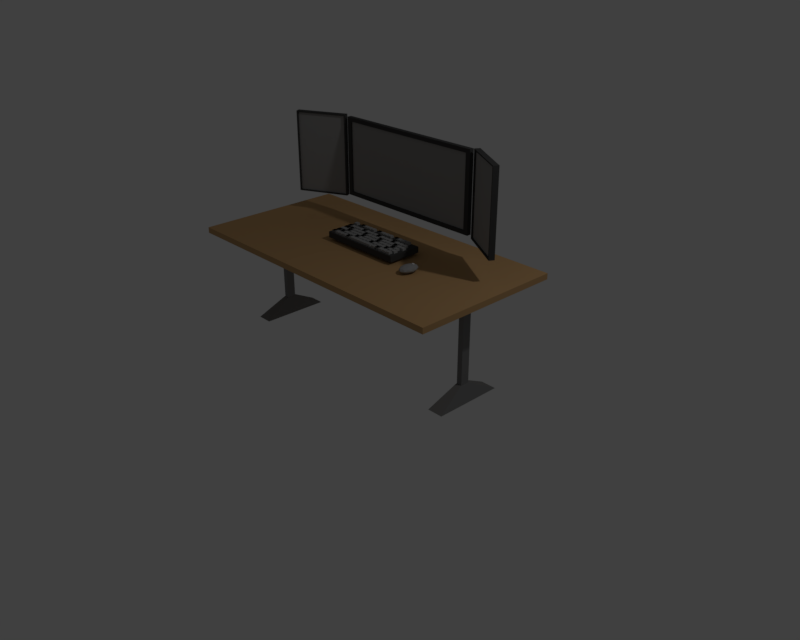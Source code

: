 # Source: desk.blend  (saved by Blender 2.79.0; exported with 4.5.12 LTS)
import bpy
from mathutils import Matrix  # noqa: F401  (used for matrix-valued properties, if any)

bpy.ops.wm.read_factory_settings(use_empty=True)
scene = bpy.context.scene
scene.name = 'Scene'

# ---- collections
col_collection_1 = bpy.data.collections.new('Collection 1'); scene.collection.children.link(col_collection_1)

# ---- materials (node trees are filled in below, after node groups)
mat_lightgrey = bpy.data.materials.new('LightGrey')
mat_lightgrey.alpha_threshold = 0.0
mat_lightgrey.diffuse_color = (0.3185, 0.3185, 0.3185, 1.0)
mat_lightgrey.roughness = 0.5
mat_black = bpy.data.materials.new('Black')
mat_black.alpha_threshold = 0.0
mat_black.diffuse_color = (0.06072, 0.06072, 0.06072, 1.0)
mat_black.roughness = 0.5
mat_grey = bpy.data.materials.new('Grey')
mat_grey.alpha_threshold = 0.0
mat_grey.diffuse_color = (0.2051, 0.2051, 0.2051, 1.0)
mat_grey.roughness = 0.5
mat_desk = bpy.data.materials.new('Desk')
mat_desk.alpha_threshold = 0.0
mat_desk.diffuse_color = (0.5333, 0.3231, 0.147, 1.0)
mat_desk.roughness = 0.5

# ---- material node trees

# ---- world
world_world = bpy.data.worlds.new('World'); scene.world = world_world
world_world.color = (0.05088, 0.05088, 0.05088)
world_world.use_sun_shadow = False
world_world.sun_shadow_jitter_overblur = 0.0
world_world.cycles.sampling_method = 'MANUAL'
world_world.light_settings.ao_factor = 0.581

# ---- cameras
cam_camera = bpy.data.cameras.new('Camera')
cam_camera.clip_end = 100.0
cam_camera.lens = 35.0
cam_camera.sensor_width = 32.0
cam_camera.sensor_height = 18.0
cam_camera.ortho_scale = 7.314
cam_camera.dof.focus_distance = 0.0

# ---- lights
light_lamp = bpy.data.lights.new('Lamp', 'POINT')
light_lamp.transmission_factor = 0.0
light_lamp.cutoff_distance = 30.0
light_lamp.energy = 100.0
light_lamp.shadow_buffer_clip_start = 1.001
light_lamp.shadow_soft_size = 0.1
light_lamp.shadow_maximum_resolution = 0.006
light_lamp.use_absolute_resolution = True

# ---- meshes
me_cylinder = bpy.data.meshes.new('Cylinder')
me_cylinder.from_pydata([(0.0, 1.0, -1.0), (0.0, 1.0, 1.0), (0.1951, 0.9808, -1.0), (0.1951, 0.9808, 1.0), (0.3827, 0.9239, -1.0), (0.3827, 0.9239, 1.0), (0.5556, 0.8315, -1.0), (0.5556, 0.8315, 1.0), (0.7071, 0.7071, -1.0), (0.7071, 0.7071, 1.0), (0.8315, 0.5556, -1.0), (0.8315, 0.5556, 1.0), (0.9239, 0.3827, -1.0), (0.9239, 0.3827, 1.0), (0.9808, 0.1951, -1.0), (0.9808, 0.1951, 1.0), (1.0, 7.55e-08, -1.0), (1.0, 7.55e-08, 1.0), (0.9808, -0.1951, -1.0), (0.9808, -0.1951, 1.0), (0.9239, -0.3827, -1.0), (0.9239, -0.3827, 1.0), (0.8315, -0.5556, -1.0), (0.8315, -0.5556, 1.0), (0.7071, -0.7071, -1.0), (0.7071, -0.7071, 1.0), (0.5556, -0.8315, -1.0), (0.5556, -0.8315, 1.0), (0.3827, -0.9239, -1.0), (0.3827, -0.9239, 1.0), (0.1951, -0.9808, -1.0), (0.1951, -0.9808, 1.0), (-3.258e-07, -1.0, -1.0), (-3.258e-07, -1.0, 1.0), (-0.1951, -0.9808, -1.0), (-0.1951, -0.9808, 1.0), (-0.3827, -0.9239, -1.0), (-0.3827, -0.9239, 1.0), (-0.5556, -0.8315, -1.0), (-0.5556, -0.8315, 1.0), (-0.7071, -0.7071, -1.0), (-0.7071, -0.7071, 1.0), (-0.8315, -0.5556, -1.0), (-0.8315, -0.5556, 1.0), (-0.9239, -0.3827, -1.0), (-0.9239, -0.3827, 1.0), (-0.9808, -0.1951, -1.0), (-0.9808, -0.1951, 1.0), (-1.0, 9.656e-07, -1.0), (-1.0, 9.656e-07, 1.0), (-0.9808, 0.1951, -1.0), (-0.9808, 0.1951, 1.0), (-0.9239, 0.3827, -1.0), (-0.9239, 0.3827, 1.0), (-0.8315, 0.5556, -1.0), (-0.8315, 0.5556, 1.0), (-0.7071, 0.7071, -1.0), (-0.7071, 0.7071, 1.0), (-0.5556, 0.8315, -1.0), (-0.5556, 0.8315, 1.0), (-0.3827, 0.9239, -1.0), (-0.3827, 0.9239, 1.0), (-0.1951, 0.9808, -1.0), (-0.1951, 0.9808, 1.0)], [], [(0, 1, 3, 2), (2, 3, 5, 4), (4, 5, 7, 6), (6, 7, 9, 8), (8, 9, 11, 10), (10, 11, 13, 12), (12, 13, 15, 14), (14, 15, 17, 16), (16, 17, 19, 18), (18, 19, 21, 20), (20, 21, 23, 22), (22, 23, 25, 24), (24, 25, 27, 26), (26, 27, 29, 28), (28, 29, 31, 30), (30, 31, 33, 32), (32, 33, 35, 34), (34, 35, 37, 36), (36, 37, 39, 38), (38, 39, 41, 40), (40, 41, 43, 42), (42, 43, 45, 44), (44, 45, 47, 46), (46, 47, 49, 48), (48, 49, 51, 50), (50, 51, 53, 52), (52, 53, 55, 54), (54, 55, 57, 56), (56, 57, 59, 58), (58, 59, 61, 60), (3, 1, 63, 61, 59, 57, 55, 53, 51, 49, 47, 45, 43, 41, 39, 37, 35, 33, 31, 29, 27, 25, 23, 21, 19, 17, 15, 13, 11, 9, 7, 5), (60, 61, 63, 62), (62, 63, 1, 0), (0, 2, 4, 6, 8, 10, 12, 14, 16, 18, 20, 22, 24, 26, 28, 30, 32, 34, 36, 38, 40, 42, 44, 46, 48, 50, 52, 54, 56, 58, 60, 62)])
me_cylinder.use_remesh_preserve_volume = False
me_cylinder.use_remesh_preserve_attributes = False
me_cylinder.use_mirror_vertex_groups = False
me_cylinder.update()
me_icosphere = bpy.data.meshes.new('Icosphere')
me_icosphere.from_pydata([(0.0, 0.0, -1.0), (0.7236, -0.5257, -0.4472), (-0.2764, -0.8506, -0.4472), (-0.8944, 0.0, -0.4472), (-0.2764, 0.8506, -0.4472), (0.7236, 0.5257, -0.4472), (0.2764, -0.8506, 0.4472), (-0.7236, -0.5257, 0.4472), (-0.7236, 0.5257, 0.4472), (0.2764, 0.8506, 0.4472), (0.8944, 0.0, 0.4472), (0.0, 0.0, 1.0), (-0.1625, -0.5, -0.8507), (0.4253, -0.309, -0.8507), (0.2629, -0.809, -0.5257), (0.8506, 0.0, -0.5257), (0.4253, 0.309, -0.8507), (-0.5257, 0.0, -0.8507), (-0.6882, -0.5, -0.5257), (-0.1625, 0.5, -0.8507), (-0.6882, 0.5, -0.5257), (0.2629, 0.809, -0.5257), (0.9511, -0.309, 0.0), (0.9511, 0.309, 0.0), (0.0, -1.0, 0.0), (0.5878, -0.809, 0.0), (-0.9511, -0.309, 0.0), (-0.5878, -0.809, 0.0), (-0.5878, 0.809, 0.0), (-0.9511, 0.309, 0.0), (0.5878, 0.809, 0.0), (0.0, 1.0, 0.0), (0.6882, -0.5, 0.5257), (-0.2629, -0.809, 0.5257), (-0.8506, 0.0, 0.5257), (-0.2629, 0.809, 0.5257), (0.6882, 0.5, 0.5257), (0.1625, -0.5, 0.8507), (0.5257, 0.0, 0.8507), (-0.4253, -0.309, 0.8507), (-0.4253, 0.309, 0.8507), (0.1625, 0.5, 0.8507)], [], [(0, 13, 12), (1, 13, 15), (0, 12, 17), (0, 17, 19), (0, 19, 16), (1, 15, 22), (2, 14, 24), (3, 18, 26), (4, 20, 28), (5, 21, 30), (1, 22, 25), (2, 24, 27), (3, 26, 29), (4, 28, 31), (5, 30, 23), (6, 32, 37), (7, 33, 39), (8, 34, 40), (9, 35, 41), (10, 36, 38), (38, 41, 11), (38, 36, 41), (36, 9, 41), (41, 40, 11), (41, 35, 40), (35, 8, 40), (40, 39, 11), (40, 34, 39), (34, 7, 39), (39, 37, 11), (39, 33, 37), (33, 6, 37), (37, 38, 11), (37, 32, 38), (32, 10, 38), (23, 36, 10), (23, 30, 36), (30, 9, 36), (31, 35, 9), (31, 28, 35), (28, 8, 35), (29, 34, 8), (29, 26, 34), (26, 7, 34), (27, 33, 7), (27, 24, 33), (24, 6, 33), (25, 32, 6), (25, 22, 32), (22, 10, 32), (30, 31, 9), (30, 21, 31), (21, 4, 31), (28, 29, 8), (28, 20, 29), (20, 3, 29), (26, 27, 7), (26, 18, 27), (18, 2, 27), (24, 25, 6), (24, 14, 25), (14, 1, 25), (22, 23, 10), (22, 15, 23), (15, 5, 23), (16, 21, 5), (16, 19, 21), (19, 4, 21), (19, 20, 4), (19, 17, 20), (17, 3, 20), (17, 18, 3), (17, 12, 18), (12, 2, 18), (15, 16, 5), (15, 13, 16), (13, 0, 16), (12, 14, 2), (12, 13, 14), (13, 1, 14)])
me_icosphere.materials.append(mat_lightgrey)
me_icosphere.use_remesh_preserve_volume = False
me_icosphere.use_remesh_preserve_attributes = False
me_icosphere.use_mirror_vertex_groups = False
me_icosphere.update()
me_cube_012 = bpy.data.meshes.new('Cube.012')
me_cube_012.from_pydata([(-0.8243, -0.4975, -1.0), (-0.8243, -0.4975, 1.0), (-0.8243, 0.9511, -1.0), (-0.8243, 0.9511, 1.0), (0.868, -0.4975, -1.0), (0.8661, -0.4975, 1.0), (0.868, 0.9511, -1.0), (0.8661, 0.9511, 1.0), (-0.7767, 0.7263, 0.9398), (-0.7702, 0.7403, 1.748), (-0.7767, 0.911, 0.9398), (-0.7702, 0.8969, 1.748), (-0.6907, 0.7263, 0.9398), (-0.6972, 0.7403, 1.748), (-0.6907, 0.911, 0.9398), (-0.6972, 0.8969, 1.748), (-0.5051, 0.911, 0.9398), (-0.5117, 0.7403, 1.748), (-0.5051, 0.7263, 0.9398), (-0.5846, 0.8969, 1.748), (-0.5912, 0.911, 0.9398), (-0.5846, 0.7403, 1.748), (-0.5912, 0.7263, 0.9398), (-0.9489, 0.9192, 0.9999), (-0.5117, 0.8969, 1.748), (-0.5051, 0.911, 0.9398), (-0.5117, 0.7403, 1.748), (-0.5051, 0.7263, 0.9398), (-0.5846, 0.8969, 1.748), (-0.5912, 0.911, 0.9398), (-0.5846, 0.7403, 1.748), (-0.5912, 0.7263, 0.9398), (-0.5117, 0.8969, 1.748), (-0.4062, 0.911, 0.9398), (-0.4127, 0.7403, 1.748), (-0.4062, 0.7263, 0.9398), (-0.4857, 0.8969, 1.748), (-0.4922, 0.911, 0.9398), (-0.4857, 0.7403, 1.748), (-0.4922, 0.7263, 0.9398), (-0.4127, 0.8969, 1.748), (-0.3088, 0.911, 0.9398), (-0.3153, 0.7403, 1.748), (-0.3088, 0.7263, 0.9398), (-0.3883, 0.8969, 1.748), (-0.3948, 0.911, 0.9398), (-0.3883, 0.7403, 1.748), (-0.3948, 0.7263, 0.9398), (-0.3153, 0.8969, 1.748), (-0.2098, 0.9143, 0.9398), (-0.2163, 0.7437, 1.748), (-0.2098, 0.7296, 0.9398), (-0.2893, 0.9003, 1.748), (-0.2958, 0.9143, 0.9398), (-0.2893, 0.7437, 1.748), (-0.2958, 0.7296, 0.9398), (-0.2163, 0.9003, 1.748), (-0.04897, 0.9143, 0.9398), (-0.0555, 0.7437, 1.748), (-0.04897, 0.7296, 0.9398), (-0.1285, 0.9003, 1.748), (-0.135, 0.9143, 0.9398), (-0.1285, 0.7437, 1.748), (-0.135, 0.7296, 0.9398), (-0.0555, 0.9003, 1.748), (-0.04897, 0.9143, 0.9398), (-0.0555, 0.7437, 1.748), (-0.04897, 0.7296, 0.9398), (-0.1285, 0.9003, 1.748), (-0.135, 0.9143, 0.9398), (-0.1285, 0.7437, 1.748), (-0.135, 0.7296, 0.9398), (-0.0555, 0.9003, 1.748), (0.05, 0.9143, 0.9398), (0.04347, 0.7437, 1.748), (0.05, 0.7296, 0.9398), (-0.0295, 0.9003, 1.748), (-0.03603, 0.9143, 0.9398), (-0.0295, 0.7437, 1.748), (-0.03603, 0.7296, 0.9398), (0.04347, 0.9003, 1.748), (0.1474, 0.9143, 0.9398), (0.1409, 0.7437, 1.748), (0.1474, 0.7296, 0.9398), (0.06792, 0.9003, 1.748), (0.06139, 0.9143, 0.9398), (0.06792, 0.7437, 1.748), (0.06139, 0.7296, 0.9398), (0.1409, 0.9003, 1.748), (0.2464, 0.9176, 0.9398), (0.2399, 0.747, 1.748), (0.2464, 0.733, 0.9398), (0.1669, 0.9036, 1.748), (0.1604, 0.9176, 0.9398), (0.1669, 0.747, 1.748), (0.1604, 0.733, 0.9398), (0.2399, 0.9036, 1.748), (0.4057, 0.9176, 0.9398), (0.3991, 0.747, 1.748), (0.4057, 0.733, 0.9398), (0.3262, 0.9036, 1.748), (0.3196, 0.9176, 0.9398), (0.3262, 0.747, 1.748), (0.3196, 0.733, 0.9398), (0.3991, 0.9036, 1.748), (0.4057, 0.9176, 0.9398), (0.3991, 0.747, 1.748), (0.4057, 0.733, 0.9398), (0.3262, 0.9036, 1.748), (0.3196, 0.9176, 0.9398), (0.3262, 0.747, 1.748), (0.3196, 0.733, 0.9398), (0.3991, 0.9036, 1.748), (0.5046, 0.9176, 0.9398), (0.4981, 0.747, 1.748), (0.5046, 0.733, 0.9398), (0.4251, 0.9036, 1.748), (0.4186, 0.9176, 0.9398), (0.4251, 0.747, 1.748), (0.4186, 0.733, 0.9398), (0.4981, 0.9036, 1.748), (0.602, 0.9176, 0.9398), (0.5955, 0.747, 1.748), (0.602, 0.733, 0.9398), (0.5225, 0.9036, 1.748), (0.516, 0.9176, 0.9398), (0.5225, 0.747, 1.748), (0.516, 0.733, 0.9398), (0.5955, 0.9036, 1.748), (0.701, 0.9209, 0.9398), (0.6945, 0.7503, 1.748), (0.701, 0.7363, 0.9398), (0.6215, 0.9069, 1.748), (0.615, 0.9209, 0.9398), (0.6215, 0.7503, 1.748), (0.615, 0.7363, 0.9398), (0.6945, 0.9069, 1.748), (0.3959, -0.25, 0.9398), (0.3893, -0.4206, 1.748), (0.3959, -0.4346, 0.9398), (0.3164, -0.264, 1.748), (0.3098, -0.25, 0.9398), (0.3164, -0.4206, 1.748), (0.3098, -0.4346, 0.9398), (0.3893, -0.264, 1.748), (0.7824, -0.2613, 1.748), (0.7029, -0.4319, 0.9398), (0.7094, -0.4179, 1.748), (0.7029, -0.2472, 0.9398), (0.7094, -0.2613, 1.748), (0.7889, -0.4319, 0.9398), (0.7824, -0.4179, 1.748), (0.7889, -0.2472, 0.9398), (0.6834, -0.2646, 1.748), (0.6039, -0.4352, 0.9398), (0.6104, -0.4212, 1.748), (0.6039, -0.2506, 0.9398), (0.6104, -0.2646, 1.748), (0.6899, -0.4352, 0.9398), (0.6834, -0.4212, 1.748), (0.6899, -0.2506, 0.9398), (0.586, -0.2646, 1.748), (0.5065, -0.4352, 0.9398), (0.513, -0.4212, 1.748), (0.5065, -0.2506, 0.9398), (0.513, -0.2646, 1.748), (0.5925, -0.4352, 0.9398), (0.586, -0.4212, 1.748), (0.5925, -0.2506, 0.9398), (0.487, -0.2646, 1.748), (0.4075, -0.4352, 0.9398), (0.414, -0.4212, 1.748), (0.4075, -0.2506, 0.9398), (0.414, -0.2646, 1.748), (0.4935, -0.4352, 0.9398), (0.487, -0.4212, 1.748), (0.4935, -0.2506, 0.9398), (0.487, -0.2646, 1.748), (0.4075, -0.4352, 0.9398), (0.414, -0.4212, 1.748), (0.4075, -0.2506, 0.9398), (0.414, -0.2646, 1.748), (0.4935, -0.4352, 0.9398), (0.487, -0.4212, 1.748), (0.4935, -0.2506, 0.9398), (-0.2912, -0.2561, 0.9398), (-0.2978, -0.4267, 1.748), (-0.2912, -0.4407, 0.9398), (-0.3707, -0.2701, 1.748), (-0.3773, -0.2561, 0.9398), (-0.3707, -0.4267, 1.748), (-0.3773, -0.4407, 0.9398), (-0.2978, -0.2701, 1.748), (-0.2912, -0.2561, 0.9398), (-0.2978, -0.4267, 1.748), (-0.2912, -0.4407, 0.9398), (-0.3707, -0.2701, 1.748), (-0.3773, -0.2561, 0.9398), (-0.3707, -0.4267, 1.748), (-0.3773, -0.4407, 0.9398), (-0.2978, -0.2701, 1.748), (0.2761, -0.2631, 1.726), (-0.2769, -0.4329, 0.9621), (-0.2616, -0.4282, 1.726), (-0.2769, -0.2584, 0.9621), (-0.2616, -0.2631, 1.726), (0.2914, -0.4329, 0.9621), (0.2761, -0.4282, 1.726), (0.2914, -0.2584, 0.9621), (-0.3954, -0.2696, 1.748), (-0.4749, -0.4402, 0.9398), (-0.4684, -0.4262, 1.748), (-0.4749, -0.2555, 0.9398), (-0.4684, -0.2696, 1.748), (-0.3889, -0.4402, 0.9398), (-0.3954, -0.4262, 1.748), (-0.3889, -0.2555, 0.9398), (-0.4944, -0.2729, 1.748), (-0.5739, -0.4435, 0.9398), (-0.5674, -0.4295, 1.748), (-0.5739, -0.2589, 0.9398), (-0.5674, -0.2729, 1.748), (-0.4879, -0.4435, 0.9398), (-0.4944, -0.4295, 1.748), (-0.4879, -0.2589, 0.9398), (-0.5918, -0.2729, 1.748), (-0.6713, -0.4435, 0.9398), (-0.6648, -0.4295, 1.748), (-0.6713, -0.2589, 0.9398), (-0.6648, -0.2729, 1.748), (-0.5853, -0.4435, 0.9398), (-0.5918, -0.4295, 1.748), (-0.5853, -0.2589, 0.9398), (-0.6908, -0.2729, 1.748), (-0.7703, -0.4435, 0.9398), (-0.7638, -0.4295, 1.748), (-0.7703, -0.2589, 0.9398), (-0.7638, -0.2729, 1.748), (-0.6843, -0.4435, 0.9398), (-0.6908, -0.4295, 1.748), (-0.6843, -0.2589, 0.9398), (-0.6908, -0.2729, 1.748), (-0.7703, -0.4435, 0.9398), (-0.7638, -0.4295, 1.748), (-0.7703, -0.2589, 0.9398), (-0.7638, -0.2729, 1.748), (-0.6843, -0.4435, 0.9398), (-0.6908, -0.4295, 1.748), (-0.6843, -0.2589, 0.9398), (-0.5554, -0.05145, 0.9398), (-0.5619, -0.2221, 1.748), (-0.5554, -0.2361, 0.9398), (-0.6349, -0.06546, 1.748), (-0.6414, -0.05145, 0.9398), (-0.6349, -0.2221, 1.748), (-0.6414, -0.2361, 0.9398), (-0.5619, -0.06546, 1.748), (-0.5554, -0.05145, 0.9398), (-0.5619, -0.2221, 1.748), (-0.5554, -0.2361, 0.9398), (-0.6349, -0.06546, 1.748), (-0.6414, -0.05145, 0.9398), (-0.6349, -0.2221, 1.748), (-0.6414, -0.2361, 0.9398), (-0.5619, -0.06546, 1.748), (-0.4564, -0.05145, 0.9398), (-0.463, -0.2221, 1.748), (-0.4564, -0.2361, 0.9398), (-0.5359, -0.06546, 1.748), (-0.5425, -0.05145, 0.9398), (-0.5359, -0.2221, 1.748), (-0.5425, -0.2361, 0.9398), (-0.463, -0.06546, 1.748), (-0.359, -0.05145, 0.9398), (-0.3655, -0.2221, 1.748), (-0.359, -0.2361, 0.9398), (-0.4385, -0.06546, 1.748), (-0.445, -0.05145, 0.9398), (-0.4385, -0.2221, 1.748), (-0.445, -0.2361, 0.9398), (-0.3655, -0.06546, 1.748), (-0.26, -0.04813, 0.9398), (-0.2666, -0.2187, 1.748), (-0.26, -0.2328, 0.9398), (-0.3396, -0.06214, 1.748), (-0.3461, -0.04813, 0.9398), (-0.3396, -0.2187, 1.748), (-0.3461, -0.2328, 0.9398), (-0.2666, -0.06214, 1.748), (0.1265, -0.05938, 1.748), (0.04696, -0.23, 0.9398), (0.05348, -0.216, 1.748), (0.04696, -0.04537, 0.9398), (0.05348, -0.05938, 1.748), (0.133, -0.23, 0.9398), (0.1265, -0.216, 1.748), (0.133, -0.04537, 0.9398), (0.02749, -0.06269, 1.748), (-0.05201, -0.2333, 0.9398), (-0.04548, -0.2193, 1.748), (-0.05201, -0.04868, 0.9398), (-0.04548, -0.06269, 1.748), (0.03402, -0.2333, 0.9398), (0.02749, -0.2193, 1.748), (0.03402, -0.04868, 0.9398), (-0.06993, -0.06269, 1.748), (-0.1494, -0.2333, 0.9398), (-0.1429, -0.2193, 1.748), (-0.1494, -0.04868, 0.9398), (-0.1429, -0.06269, 1.748), (-0.0634, -0.2333, 0.9398), (-0.06993, -0.2193, 1.748), (-0.0634, -0.04868, 0.9398), (-0.1689, -0.06269, 1.748), (-0.2484, -0.2333, 0.9398), (-0.2419, -0.2193, 1.748), (-0.2484, -0.04868, 0.9398), (-0.2419, -0.06269, 1.748), (-0.1624, -0.2333, 0.9398), (-0.1689, -0.2193, 1.748), (-0.1624, -0.04868, 0.9398), (-0.1689, -0.06269, 1.748), (-0.2484, -0.2333, 0.9398), (-0.2419, -0.2193, 1.748), (-0.2484, -0.04868, 0.9398), (-0.2419, -0.06269, 1.748), (-0.1624, -0.2333, 0.9398), (-0.1689, -0.2193, 1.748), (-0.1624, -0.04868, 0.9398), (0.6224, -0.04315, 0.9398), (0.6159, -0.2138, 1.748), (0.6224, -0.2278, 0.9398), (0.5429, -0.05716, 1.748), (0.5364, -0.04315, 0.9398), (0.5429, -0.2138, 1.748), (0.5364, -0.2278, 0.9398), (0.6159, -0.05716, 1.748), (0.6224, -0.04315, 0.9398), (0.6159, -0.2138, 1.748), (0.6224, -0.2278, 0.9398), (0.5429, -0.05716, 1.748), (0.5364, -0.04315, 0.9398), (0.5429, -0.2138, 1.748), (0.5364, -0.2278, 0.9398), (0.6159, -0.05716, 1.748), (0.7214, -0.04315, 0.9398), (0.7148, -0.2138, 1.748), (0.7214, -0.2278, 0.9398), (0.6419, -0.05716, 1.748), (0.6353, -0.04315, 0.9398), (0.6419, -0.2138, 1.748), (0.6353, -0.2278, 0.9398), (0.7148, -0.05716, 1.748), (0.8188, -0.04315, 0.9398), (0.8123, -0.2138, 1.748), (0.8188, -0.2278, 0.9398), (0.7393, -0.05716, 1.748), (0.7328, -0.04315, 0.9398), (0.7393, -0.2138, 1.748), (0.7328, -0.2278, 0.9398), (0.8123, -0.05716, 1.748), (0.5182, -0.05661, 1.748), (0.4387, -0.2272, 0.9398), (0.4452, -0.2132, 1.748), (0.4387, -0.0426, 0.9398), (0.4452, -0.05661, 1.748), (0.5247, -0.2272, 0.9398), (0.5182, -0.2132, 1.748), (0.5247, -0.0426, 0.9398), (0.4192, -0.05993, 1.748), (0.3397, -0.2305, 0.9398), (0.3463, -0.2165, 1.748), (0.3397, -0.04592, 0.9398), (0.3463, -0.05993, 1.748), (0.4258, -0.2305, 0.9398), (0.4192, -0.2165, 1.748), (0.4258, -0.04592, 0.9398), (0.3218, -0.05993, 1.748), (0.2423, -0.2305, 0.9398), (0.2488, -0.2165, 1.748), (0.2423, -0.04592, 0.9398), (0.2488, -0.05993, 1.748), (0.3283, -0.2305, 0.9398), (0.3218, -0.2165, 1.748), (0.3283, -0.04592, 0.9398), (0.2228, -0.05993, 1.748), (0.1433, -0.2305, 0.9398), (0.1499, -0.2165, 1.748), (0.1433, -0.04592, 0.9398), (0.1499, -0.05993, 1.748), (0.2294, -0.2305, 0.9398), (0.2228, -0.2165, 1.748), (0.2294, -0.04592, 0.9398), (0.2228, -0.05993, 1.748), (0.1433, -0.2305, 0.9398), (0.1499, -0.2165, 1.748), (0.1433, -0.04592, 0.9398), (0.1499, -0.05993, 1.748), (0.2294, -0.2305, 0.9398), (0.2228, -0.2165, 1.748), (0.2294, -0.04592, 0.9398), (0.2835, 0.1587, 0.9398), (0.277, -0.01189, 1.748), (0.2835, -0.0259, 0.9398), (0.204, 0.1447, 1.748), (0.1975, 0.1587, 0.9398), (0.204, -0.01189, 1.748), (0.1975, -0.0259, 0.9398), (0.277, 0.1447, 1.748), (0.2835, 0.1587, 0.9398), (0.277, -0.01189, 1.748), (0.2835, -0.0259, 0.9398), (0.204, 0.1447, 1.748), (0.1975, 0.1587, 0.9398), (0.204, -0.01189, 1.748), (0.1975, -0.0259, 0.9398), (0.277, 0.1447, 1.748), (0.3825, 0.1587, 0.9398), (0.3759, -0.01189, 1.748), (0.3825, -0.0259, 0.9398), (0.303, 0.1447, 1.748), (0.2964, 0.1587, 0.9398), (0.303, -0.01189, 1.748), (0.2964, -0.0259, 0.9398), (0.3759, 0.1447, 1.748), (0.4799, 0.1587, 0.9398), (0.4734, -0.01189, 1.748), (0.4799, -0.0259, 0.9398), (0.4004, 0.1447, 1.748), (0.3939, 0.1587, 0.9398), (0.4004, -0.01189, 1.748), (0.3939, -0.0259, 0.9398), (0.4734, 0.1447, 1.748), (0.5789, 0.162, 0.9398), (0.5723, -0.008567, 1.748), (0.5789, -0.02258, 0.9398), (0.4994, 0.148, 1.748), (0.4928, 0.162, 0.9398), (0.4994, -0.008567, 1.748), (0.4928, -0.02258, 0.9398), (0.5723, 0.148, 1.748), (0.769, 0.1475, 1.748), (0.6895, -0.02313, 0.9398), (0.696, -0.00912, 1.748), (0.6895, 0.1615, 0.9398), (0.696, 0.1475, 1.748), (0.7755, -0.02313, 0.9398), (0.769, -0.00912, 1.748), (0.7755, 0.1615, 0.9398), (0.67, 0.1475, 1.748), (0.5905, -0.02313, 0.9398), (0.597, -0.00912, 1.748), (0.5905, 0.1615, 0.9398), (0.597, 0.1475, 1.748), (0.6765, -0.02313, 0.9398), (0.67, -0.00912, 1.748), (0.6765, 0.1615, 0.9398), (0.67, 0.1475, 1.748), (0.5905, -0.02313, 0.9398), (0.597, -0.00912, 1.748), (0.5905, 0.1615, 0.9398), (0.597, 0.1475, 1.748), (0.6765, -0.02313, 0.9398), (0.67, -0.00912, 1.748), (0.6765, 0.1615, 0.9398), (-0.1082, 0.156, 0.9398), (-0.1148, -0.01465, 1.748), (-0.1082, -0.02866, 0.9398), (-0.1877, 0.142, 1.748), (-0.1943, 0.156, 0.9398), (-0.1877, -0.01465, 1.748), (-0.1943, -0.02866, 0.9398), (-0.1148, 0.142, 1.748), (-0.1082, 0.156, 0.9398), (-0.1148, -0.01465, 1.748), (-0.1082, -0.02866, 0.9398), (-0.1877, 0.142, 1.748), (-0.1943, 0.156, 0.9398), (-0.1877, -0.01465, 1.748), (-0.1943, -0.02866, 0.9398), (-0.1148, 0.142, 1.748), (-0.00928, 0.156, 0.9398), (-0.01581, -0.01465, 1.748), (-0.00928, -0.02866, 0.9398), (-0.08878, 0.142, 1.748), (-0.09531, 0.156, 0.9398), (-0.08878, -0.01465, 1.748), (-0.09531, -0.02866, 0.9398), (-0.01581, 0.142, 1.748), (0.08814, 0.156, 0.9398), (0.08161, -0.01465, 1.748), (0.08814, -0.02866, 0.9398), (0.00864, 0.142, 1.748), (0.002111, 0.156, 0.9398), (0.00864, -0.01465, 1.748), (0.002111, -0.02866, 0.9398), (0.08161, 0.142, 1.748), (0.1871, 0.1593, 0.9398), (0.1806, -0.01133, 1.748), (0.1871, -0.02534, 0.9398), (0.1076, 0.1453, 1.748), (0.1011, 0.1593, 0.9398), (0.1076, -0.01133, 1.748), (0.1011, -0.02534, 0.9398), (0.1806, 0.1453, 1.748), (-0.2125, 0.1425, 1.748), (-0.292, -0.02811, 0.9398), (-0.2854, -0.0141, 1.748), (-0.292, 0.1565, 0.9398), (-0.2854, 0.1425, 1.748), (-0.2059, -0.02811, 0.9398), (-0.2125, -0.0141, 1.748), (-0.2059, 0.1565, 0.9398), (-0.3114, 0.1392, 1.748), (-0.3909, -0.03143, 0.9398), (-0.3844, -0.01742, 1.748), (-0.3909, 0.1532, 0.9398), (-0.3844, 0.1392, 1.748), (-0.3049, -0.03143, 0.9398), (-0.3114, -0.01742, 1.748), (-0.3049, 0.1532, 0.9398), (-0.4088, 0.1392, 1.748), (-0.4883, -0.03143, 0.9398), (-0.4818, -0.01742, 1.748), (-0.4883, 0.1532, 0.9398), (-0.4818, 0.1392, 1.748), (-0.4023, -0.03143, 0.9398), (-0.4088, -0.01742, 1.748), (-0.4023, 0.1532, 0.9398), (-0.5078, 0.1392, 1.748), (-0.5873, -0.03143, 0.9398), (-0.5808, -0.01742, 1.748), (-0.5873, 0.1532, 0.9398), (-0.5808, 0.1392, 1.748), (-0.5013, -0.03143, 0.9398), (-0.5078, -0.01742, 1.748), (-0.5013, 0.1532, 0.9398), (-0.5078, 0.1392, 1.748), (-0.5873, -0.03143, 0.9398), (-0.5808, -0.01742, 1.748), (-0.5873, 0.1532, 0.9398), (-0.5808, 0.1392, 1.748), (-0.5013, -0.03143, 0.9398), (-0.5078, -0.01742, 1.748), (-0.5013, 0.1532, 0.9398), (-0.5399, 0.3661, 0.9398), (-0.5465, 0.1955, 1.748), (-0.5399, 0.1815, 0.9398), (-0.6194, 0.3521, 1.748), (-0.626, 0.3661, 0.9398), (-0.6194, 0.1955, 1.748), (-0.626, 0.1815, 0.9398), (-0.5465, 0.3521, 1.748), (-0.5399, 0.3661, 0.9398), (-0.5465, 0.1955, 1.748), (-0.5399, 0.1815, 0.9398), (-0.6194, 0.3521, 1.748), (-0.626, 0.3661, 0.9398), (-0.6194, 0.1955, 1.748), (-0.626, 0.1815, 0.9398), (-0.5465, 0.3521, 1.748), (-0.441, 0.3661, 0.9398), (-0.4475, 0.1955, 1.748), (-0.441, 0.1815, 0.9398), (-0.5205, 0.3521, 1.748), (-0.527, 0.3661, 0.9398), (-0.5205, 0.1955, 1.748), (-0.527, 0.1815, 0.9398), (-0.4475, 0.3521, 1.748), (-0.3436, 0.3661, 0.9398), (-0.3501, 0.1955, 1.748), (-0.3436, 0.1815, 0.9398), (-0.4231, 0.3521, 1.748), (-0.4296, 0.3661, 0.9398), (-0.4231, 0.1955, 1.748), (-0.4296, 0.1815, 0.9398), (-0.3501, 0.3521, 1.748), (-0.2446, 0.3695, 0.9398), (-0.2511, 0.1988, 1.748), (-0.2446, 0.1848, 0.9398), (-0.3241, 0.3555, 1.748), (-0.3306, 0.3695, 0.9398), (-0.3241, 0.1988, 1.748), (-0.3306, 0.1848, 0.9398), (-0.2511, 0.3555, 1.748), (0.1419, 0.3582, 1.748), (0.06242, 0.1876, 0.9398), (0.06895, 0.2016, 1.748), (0.06242, 0.3722, 0.9398), (0.06895, 0.3582, 1.748), (0.1484, 0.1876, 0.9398), (0.1419, 0.2016, 1.748), (0.1484, 0.3722, 0.9398), (0.04295, 0.3549, 1.748), (-0.03655, 0.1843, 0.9398), (-0.03002, 0.1983, 1.748), (-0.03655, 0.3689, 0.9398), (-0.03002, 0.3549, 1.748), (0.04948, 0.1843, 0.9398), (0.04295, 0.1983, 1.748), (0.04948, 0.3689, 0.9398), (-0.05447, 0.3549, 1.748), (-0.134, 0.1843, 0.9398), (-0.1274, 0.1983, 1.748), (-0.134, 0.3689, 0.9398), (-0.1274, 0.3549, 1.748), (-0.04794, 0.1843, 0.9398), (-0.05447, 0.1983, 1.748), (-0.04794, 0.3689, 0.9398), (-0.1534, 0.3549, 1.748), (-0.2329, 0.1843, 0.9398), (-0.2264, 0.1983, 1.748), (-0.2329, 0.3689, 0.9398), (-0.2264, 0.3549, 1.748), (-0.1469, 0.1843, 0.9398), (-0.1534, 0.1983, 1.748), (-0.1469, 0.3689, 0.9398), (-0.1534, 0.3549, 1.748), (-0.2329, 0.1843, 0.9398), (-0.2264, 0.1983, 1.748), (-0.2329, 0.3689, 0.9398), (-0.2264, 0.3549, 1.748), (-0.1469, 0.1843, 0.9398), (-0.1534, 0.1983, 1.748), (-0.1469, 0.3689, 0.9398), (0.6379, 0.3744, 0.9398), (0.6313, 0.2038, 1.748), (0.6379, 0.1898, 0.9398), (0.5584, 0.3604, 1.748), (0.5518, 0.3744, 0.9398), (0.5584, 0.2038, 1.748), (0.5518, 0.1898, 0.9398), (0.6313, 0.3604, 1.748), (0.6379, 0.3744, 0.9398), (0.6313, 0.2038, 1.748), (0.6379, 0.1898, 0.9398), (0.5584, 0.3604, 1.748), (0.5518, 0.3744, 0.9398), (0.5584, 0.2038, 1.748), (0.5518, 0.1898, 0.9398), (0.6313, 0.3604, 1.748), (0.7368, 0.3744, 0.9398), (0.7303, 0.2038, 1.748), (0.7368, 0.1898, 0.9398), (0.6573, 0.3604, 1.748), (0.6508, 0.3744, 0.9398), (0.6573, 0.2038, 1.748), (0.6508, 0.1898, 0.9398), (0.7303, 0.3604, 1.748), (0.8343, 0.3744, 0.9398), (0.8277, 0.2038, 1.748), (0.8343, 0.1898, 0.9398), (0.7548, 0.3604, 1.748), (0.7482, 0.3744, 0.9398), (0.7548, 0.2038, 1.748), (0.7482, 0.1898, 0.9398), (0.8277, 0.3604, 1.748), (0.5337, 0.361, 1.748), (0.4542, 0.1904, 0.9398), (0.4607, 0.2044, 1.748), (0.4542, 0.375, 0.9398), (0.4607, 0.361, 1.748), (0.5402, 0.1904, 0.9398), (0.5337, 0.2044, 1.748), (0.5402, 0.375, 0.9398), (0.4347, 0.3577, 1.748), (0.3552, 0.1871, 0.9398), (0.3617, 0.2011, 1.748), (0.3552, 0.3717, 0.9398), (0.3617, 0.3577, 1.748), (0.4412, 0.1871, 0.9398), (0.4347, 0.2011, 1.748), (0.4412, 0.3717, 0.9398), (0.3373, 0.3577, 1.748), (0.2578, 0.1871, 0.9398), (0.2643, 0.2011, 1.748), (0.2578, 0.3717, 0.9398), (0.2643, 0.3577, 1.748), (0.3438, 0.1871, 0.9398), (0.3373, 0.2011, 1.748), (0.3438, 0.3717, 0.9398), (0.2383, 0.3577, 1.748), (0.1588, 0.1871, 0.9398), (0.1653, 0.2011, 1.748), (0.1588, 0.3717, 0.9398), (0.1653, 0.3577, 1.748), (0.2448, 0.1871, 0.9398), (0.2383, 0.2011, 1.748), (0.2448, 0.3717, 0.9398), (0.2383, 0.3577, 1.748), (0.1588, 0.1871, 0.9398), (0.1653, 0.2011, 1.748), (0.1588, 0.3717, 0.9398), (0.1653, 0.3577, 1.748), (0.2448, 0.1871, 0.9398), (0.2383, 0.2011, 1.748), (0.2448, 0.3717, 0.9398), (0.09665, 0.5846, 0.9398), (0.09012, 0.414, 1.748), (0.09665, 0.4, 0.9398), (0.01714, 0.5706, 1.748), (0.01062, 0.5846, 0.9398), (0.01714, 0.414, 1.748), (0.01062, 0.4, 0.9398), (0.09012, 0.5706, 1.748), (0.09665, 0.5846, 0.9398), (0.09012, 0.414, 1.748), (0.09665, 0.4, 0.9398), (0.01714, 0.5706, 1.748), (0.01062, 0.5846, 0.9398), (0.01714, 0.414, 1.748), (0.01062, 0.4, 0.9398), (0.09012, 0.5706, 1.748), (0.1956, 0.5846, 0.9398), (0.1891, 0.414, 1.748), (0.1956, 0.4, 0.9398), (0.1161, 0.5706, 1.748), (0.1096, 0.5846, 0.9398), (0.1161, 0.414, 1.748), (0.1096, 0.4, 0.9398), (0.1891, 0.5706, 1.748), (0.293, 0.5846, 0.9398), (0.2865, 0.414, 1.748), (0.293, 0.4, 0.9398), (0.2135, 0.5706, 1.748), (0.207, 0.5846, 0.9398), (0.2135, 0.414, 1.748), (0.207, 0.4, 0.9398), (0.2865, 0.5706, 1.748), (0.392, 0.5879, 0.9398), (0.3855, 0.4173, 1.748), (0.392, 0.4033, 0.9398), (0.3125, 0.5739, 1.748), (0.306, 0.5879, 0.9398), (0.3125, 0.4173, 1.748), (0.306, 0.4033, 0.9398), (0.3855, 0.5739, 1.748), (0.7785, 0.5767, 1.748), (0.699, 0.4061, 0.9398), (0.7055, 0.4201, 1.748), (0.699, 0.5907, 0.9398), (0.7055, 0.5767, 1.748), (0.785, 0.4061, 0.9398), (0.7785, 0.4201, 1.748), (0.785, 0.5907, 0.9398), (0.6795, 0.5734, 1.748), (0.6, 0.4028, 0.9398), (0.6066, 0.4168, 1.748), (0.6, 0.5874, 0.9398), (0.6066, 0.5734, 1.748), (0.6861, 0.4028, 0.9398), (0.6795, 0.4168, 1.748), (0.6861, 0.5874, 0.9398), (0.5821, 0.5734, 1.748), (0.5026, 0.4028, 0.9398), (0.5091, 0.4168, 1.748), (0.5026, 0.5874, 0.9398), (0.5091, 0.5734, 1.748), (0.5886, 0.4028, 0.9398), (0.5821, 0.4168, 1.748), (0.5886, 0.5874, 0.9398), (0.4832, 0.5734, 1.748), (0.4037, 0.4028, 0.9398), (0.4102, 0.4168, 1.748), (0.4037, 0.5874, 0.9398), (0.4102, 0.5734, 1.748), (0.4897, 0.4028, 0.9398), (0.4832, 0.4168, 1.748), (0.4897, 0.5874, 0.9398), (0.4832, 0.5734, 1.748), (0.4037, 0.4028, 0.9398), (0.4102, 0.4168, 1.748), (0.4037, 0.5874, 0.9398), (0.4102, 0.5734, 1.748), (0.4897, 0.4028, 0.9398), (0.4832, 0.4168, 1.748), (0.4897, 0.5874, 0.9398), (-0.2951, 0.5819, 0.9398), (-0.3016, 0.4112, 1.748), (-0.2951, 0.3972, 0.9398), (-0.3746, 0.5678, 1.748), (-0.3811, 0.5819, 0.9398), (-0.3746, 0.4112, 1.748), (-0.3811, 0.3972, 0.9398), (-0.3016, 0.5678, 1.748), (-0.2951, 0.5819, 0.9398), (-0.3016, 0.4112, 1.748), (-0.2951, 0.3972, 0.9398), (-0.3746, 0.5678, 1.748), (-0.3811, 0.5819, 0.9398), (-0.3746, 0.4112, 1.748), (-0.3811, 0.3972, 0.9398), (-0.3016, 0.5678, 1.748), (-0.1961, 0.5819, 0.9398), (-0.2027, 0.4112, 1.748), (-0.1961, 0.3972, 0.9398), (-0.2756, 0.5678, 1.748), (-0.2822, 0.5819, 0.9398), (-0.2756, 0.4112, 1.748), (-0.2822, 0.3972, 0.9398), (-0.2027, 0.5678, 1.748), (-0.09871, 0.5819, 0.9398), (-0.1052, 0.4112, 1.748), (-0.09871, 0.3972, 0.9398), (-0.1782, 0.5678, 1.748), (-0.1847, 0.5819, 0.9398), (-0.1782, 0.4112, 1.748), (-0.1847, 0.3972, 0.9398), (-0.1052, 0.5678, 1.748), (0.0002556, 0.5852, 0.9398), (-0.006273, 0.4146, 1.748), (0.0002556, 0.4005, 0.9398), (-0.07925, 0.5712, 1.748), (-0.08577, 0.5852, 0.9398), (-0.07925, 0.4146, 1.748), (-0.08577, 0.4005, 0.9398), (-0.006273, 0.5712, 1.748), (-0.3993, 0.5684, 1.748), (-0.4788, 0.3978, 0.9398), (-0.4723, 0.4118, 1.748), (-0.4788, 0.5824, 0.9398), (-0.4723, 0.5684, 1.748), (-0.3928, 0.3978, 0.9398), (-0.3993, 0.4118, 1.748), (-0.3928, 0.5824, 0.9398), (-0.4983, 0.5651, 1.748), (-0.5778, 0.3945, 0.9398), (-0.5712, 0.4085, 1.748), (-0.5778, 0.5791, 0.9398), (-0.5712, 0.5651, 1.748), (-0.4917, 0.3945, 0.9398), (-0.4983, 0.4085, 1.748), (-0.4917, 0.5791, 0.9398), (-0.5957, 0.5651, 1.748), (-0.6752, 0.3945, 0.9398), (-0.6687, 0.4085, 1.748), (-0.6752, 0.5791, 0.9398), (-0.6687, 0.5651, 1.748), (-0.5892, 0.3945, 0.9398), (-0.5957, 0.4085, 1.748), (-0.5892, 0.5791, 0.9398), (-0.6947, 0.5651, 1.748), (-0.7742, 0.3945, 0.9398), (-0.7676, 0.4085, 1.748), (-0.7742, 0.5791, 0.9398), (-0.7676, 0.5651, 1.748), (-0.6881, 0.3945, 0.9398), (-0.6947, 0.4085, 1.748), (-0.6881, 0.5791, 0.9398), (-0.6947, 0.5651, 1.748), (-0.7742, 0.3945, 0.9398), (-0.7676, 0.4085, 1.748), (-0.7742, 0.5791, 0.9398), (-0.7676, 0.5651, 1.748), (-0.6881, 0.3945, 0.9398), (-0.6947, 0.4085, 1.748), (-0.6881, 0.5791, 0.9398), (-0.6432, 0.353, 1.748), (-0.7708, 0.1824, 0.9398), (-0.7604, 0.1964, 1.748), (-0.7708, 0.367, 0.9398), (-0.7604, 0.353, 1.748), (-0.6327, 0.1824, 0.9398), (-0.6432, 0.1964, 1.748), (-0.6327, 0.367, 0.9398), (-0.6057, 0.1383, 1.748), (-0.769, -0.03231, 0.9398), (-0.7556, -0.0183, 1.748), (-0.769, 0.1523, 0.9398), (-0.7556, 0.1383, 1.748), (-0.5923, -0.03231, 0.9398), (-0.6057, -0.0183, 1.748), (-0.5923, 0.1523, 0.9398), (-0.6947, 0.5651, 1.748), (-0.6881, 0.3945, 0.9398), (-0.6947, 0.4085, 1.748), (-0.6881, 0.5791, 0.9398), (-0.6432, 0.353, 1.748), (-0.7708, 0.1824, 0.9398), (-0.7604, 0.1964, 1.748), (-0.7708, 0.367, 0.9398), (-0.7604, 0.353, 1.748), (-0.6327, 0.1824, 0.9398), (-0.6432, 0.1964, 1.748), (-0.6327, 0.367, 0.9398), (-0.6568, -0.06308, 1.748), (-0.7684, -0.2337, 0.9398), (-0.7592, -0.2197, 1.748), (-0.7684, -0.04907, 0.9398), (-0.7592, -0.06308, 1.748), (-0.6476, -0.2337, 0.9398), (-0.6568, -0.2197, 1.748), (-0.6476, -0.04907, 0.9398), (-0.6568, -0.06308, 1.748), (-0.7684, -0.2337, 0.9398), (-0.7592, -0.2197, 1.748), (-0.7684, -0.04907, 0.9398), (-0.7592, -0.06308, 1.748), (-0.6476, -0.2337, 0.9398), (-0.6568, -0.2197, 1.748), (-0.6476, -0.04907, 0.9398)], [], [(0, 1, 3, 2), (2, 3, 7, 6), (6, 7, 5, 4), (4, 5, 1, 0), (2, 6, 4, 0), (7, 3, 1, 5), (8, 9, 11, 10), (10, 11, 15, 14), (14, 15, 13, 12), (12, 13, 9, 8), (10, 14, 12, 8), (15, 11, 9, 13), (20, 16, 18, 22), (22, 21, 19, 20), (16, 24, 17, 18), (24, 19, 21, 17), (20, 19, 24, 16), (18, 17, 21, 22), (29, 25, 27, 31), (31, 30, 28, 29), (25, 32, 26, 27), (32, 28, 30, 26), (29, 28, 32, 25), (27, 26, 30, 31), (37, 33, 35, 39), (39, 38, 36, 37), (33, 40, 34, 35), (40, 36, 38, 34), (37, 36, 40, 33), (35, 34, 38, 39), (45, 41, 43, 47), (47, 46, 44, 45), (41, 48, 42, 43), (48, 44, 46, 42), (45, 44, 48, 41), (43, 42, 46, 47), (53, 49, 51, 55), (55, 54, 52, 53), (49, 56, 50, 51), (56, 52, 54, 50), (53, 52, 56, 49), (51, 50, 54, 55), (61, 57, 59, 63), (63, 62, 60, 61), (57, 64, 58, 59), (64, 60, 62, 58), (61, 60, 64, 57), (59, 58, 62, 63), (69, 65, 67, 71), (71, 70, 68, 69), (65, 72, 66, 67), (72, 68, 70, 66), (69, 68, 72, 65), (67, 66, 70, 71), (77, 73, 75, 79), (79, 78, 76, 77), (73, 80, 74, 75), (80, 76, 78, 74), (77, 76, 80, 73), (75, 74, 78, 79), (85, 81, 83, 87), (87, 86, 84, 85), (81, 88, 82, 83), (88, 84, 86, 82), (85, 84, 88, 81), (83, 82, 86, 87), (93, 89, 91, 95), (95, 94, 92, 93), (89, 96, 90, 91), (96, 92, 94, 90), (93, 92, 96, 89), (91, 90, 94, 95), (101, 97, 99, 103), (103, 102, 100, 101), (97, 104, 98, 99), (104, 100, 102, 98), (101, 100, 104, 97), (99, 98, 102, 103), (109, 105, 107, 111), (111, 110, 108, 109), (105, 112, 106, 107), (112, 108, 110, 106), (109, 108, 112, 105), (107, 106, 110, 111), (117, 113, 115, 119), (119, 118, 116, 117), (113, 120, 114, 115), (120, 116, 118, 114), (117, 116, 120, 113), (115, 114, 118, 119), (125, 121, 123, 127), (127, 126, 124, 125), (121, 128, 122, 123), (128, 124, 126, 122), (125, 124, 128, 121), (123, 122, 126, 127), (133, 129, 131, 135), (135, 134, 132, 133), (129, 136, 130, 131), (136, 132, 134, 130), (133, 132, 136, 129), (131, 130, 134, 135), (141, 140, 144, 137), (143, 142, 140, 141), (150, 151, 147, 146), (137, 144, 138, 139), (148, 152, 150, 146), (141, 137, 139, 143), (156, 157, 153, 160), (144, 140, 142, 138), (148, 149, 145, 152), (139, 138, 142, 143), (156, 160, 158, 154), (145, 149, 147, 151), (162, 163, 165, 164), (146, 147, 149, 148), (160, 153, 159, 158), (152, 145, 151, 150), (164, 165, 161, 168), (154, 155, 157, 156), (170, 171, 173, 172), (158, 159, 155, 154), (164, 168, 166, 162), (153, 157, 155, 159), (172, 173, 169, 176), (168, 161, 167, 166), (178, 179, 181, 180), (166, 167, 163, 162), (172, 176, 174, 170), (161, 165, 163, 167), (180, 181, 177, 184), (176, 169, 175, 174), (185, 192, 186, 187), (174, 175, 171, 170), (180, 184, 182, 178), (169, 173, 171, 175), (187, 186, 190, 191), (184, 177, 183, 182), (193, 200, 194, 195), (182, 183, 179, 178), (191, 190, 188, 189), (177, 181, 179, 183), (195, 194, 198, 199), (189, 188, 192, 185), (192, 188, 190, 186), (199, 198, 196, 197), (189, 185, 187, 191), (197, 196, 200, 193), (204, 208, 206, 202), (200, 196, 198, 194), (197, 193, 195, 199), (202, 203, 205, 204), (201, 205, 203, 207), (204, 205, 201, 208), (208, 201, 207, 206), (212, 216, 214, 210), (209, 213, 211, 215), (214, 215, 211, 210), (216, 209, 215, 214), (206, 207, 203, 202), (220, 224, 222, 218), (217, 221, 219, 223), (222, 223, 219, 218), (212, 213, 209, 216), (224, 217, 223, 222), (210, 211, 213, 212), (228, 232, 230, 226), (225, 229, 227, 231), (230, 231, 227, 226), (220, 221, 217, 224), (232, 225, 231, 230), (218, 219, 221, 220), (236, 240, 238, 234), (233, 237, 235, 239), (238, 239, 235, 234), (228, 229, 225, 232), (240, 233, 239, 238), (226, 227, 229, 228), (244, 248, 246, 242), (241, 245, 243, 247), (242, 243, 245, 244), (236, 237, 233, 240), (246, 247, 243, 242), (234, 235, 237, 236), (248, 241, 247, 246), (253, 252, 256, 249), (255, 254, 252, 253), (251, 250, 254, 255), (249, 256, 250, 251), (244, 245, 241, 248), (256, 252, 254, 250), (261, 260, 264, 257), (263, 262, 260, 261), (259, 258, 262, 263), (257, 264, 258, 259), (253, 249, 251, 255), (264, 260, 262, 258), (269, 268, 272, 265), (271, 270, 268, 269), (267, 266, 270, 271), (265, 272, 266, 267), (261, 257, 259, 263), (272, 268, 270, 266), (277, 276, 280, 273), (279, 278, 276, 277), (275, 274, 278, 279), (273, 280, 274, 275), (269, 265, 267, 271), (280, 276, 278, 274), (285, 284, 288, 281), (287, 286, 284, 285), (283, 282, 286, 287), (281, 288, 282, 283), (277, 273, 275, 279), (288, 284, 286, 282), (294, 295, 291, 290), (292, 296, 294, 290), (296, 289, 295, 294), (292, 293, 289, 296), (285, 281, 283, 287), (290, 291, 293, 292), (298, 299, 301, 300), (308, 309, 305, 312), (300, 304, 302, 298), (300, 301, 297, 304), (289, 293, 291, 295), (297, 301, 299, 303), (305, 309, 307, 311), (308, 312, 310, 306), (304, 297, 303, 302), (306, 307, 309, 308), (302, 303, 299, 298), (316, 317, 313, 320), (313, 317, 315, 319), (316, 320, 318, 314), (312, 305, 311, 310), (314, 315, 317, 316), (310, 311, 307, 306), (324, 325, 321, 328), (321, 325, 323, 327), (324, 328, 326, 322), (320, 313, 319, 318), (322, 323, 325, 324), (318, 319, 315, 314), (329, 336, 330, 331), (331, 330, 334, 335), (336, 332, 334, 330), (328, 321, 327, 326), (333, 329, 331, 335), (326, 327, 323, 322), (337, 344, 338, 339), (339, 338, 342, 343), (344, 340, 342, 338), (335, 334, 332, 333), (341, 337, 339, 343), (333, 332, 336, 329), (345, 352, 346, 347), (347, 346, 350, 351), (352, 348, 350, 346), (343, 342, 340, 341), (349, 345, 347, 351), (341, 340, 344, 337), (359, 358, 356, 357), (355, 354, 358, 359), (360, 356, 358, 354), (351, 350, 348, 349), (353, 360, 354, 355), (349, 348, 352, 345), (357, 356, 360, 353), (357, 353, 355, 359), (364, 368, 366, 362), (361, 365, 363, 367), (366, 367, 363, 362), (368, 361, 367, 366), (372, 376, 374, 370), (369, 373, 371, 375), (374, 375, 371, 370), (364, 365, 361, 368), (376, 369, 375, 374), (362, 363, 365, 364), (380, 384, 382, 378), (377, 381, 379, 383), (382, 383, 379, 378), (372, 373, 369, 376), (384, 377, 383, 382), (370, 371, 373, 372), (388, 392, 390, 386), (385, 389, 387, 391), (390, 391, 387, 386), (380, 381, 377, 384), (392, 385, 391, 390), (378, 379, 381, 380), (396, 400, 398, 394), (393, 397, 395, 399), (394, 395, 397, 396), (388, 389, 385, 392), (398, 399, 395, 394), (386, 387, 389, 388), (400, 393, 399, 398), (405, 404, 408, 401), (407, 406, 404, 405), (403, 402, 406, 407), (401, 408, 402, 403), (396, 397, 393, 400), (408, 404, 406, 402), (413, 412, 416, 409), (415, 414, 412, 413), (411, 410, 414, 415), (409, 416, 410, 411), (405, 401, 403, 407), (416, 412, 414, 410), (421, 420, 424, 417), (423, 422, 420, 421), (419, 418, 422, 423), (417, 424, 418, 419), (413, 409, 411, 415), (424, 420, 422, 418), (429, 428, 432, 425), (431, 430, 428, 429), (427, 426, 430, 431), (425, 432, 426, 427), (421, 417, 419, 423), (432, 428, 430, 426), (437, 436, 440, 433), (439, 438, 436, 437), (435, 434, 438, 439), (433, 440, 434, 435), (429, 425, 427, 431), (440, 436, 438, 434), (437, 433, 435, 439), (442, 443, 445, 444), (444, 445, 441, 448), (441, 445, 443, 447), (444, 448, 446, 442), (446, 447, 443, 442), (450, 451, 453, 452), (452, 453, 449, 456), (449, 453, 451, 455), (452, 456, 454, 450), (448, 441, 447, 446), (454, 455, 451, 450), (458, 459, 461, 460), (460, 461, 457, 464), (457, 461, 459, 463), (460, 464, 462, 458), (456, 449, 455, 454), (462, 463, 459, 458), (465, 472, 466, 467), (467, 466, 470, 471), (469, 465, 467, 471), (471, 470, 468, 469), (464, 457, 463, 462), (472, 468, 470, 466), (473, 480, 474, 475), (475, 474, 478, 479), (477, 473, 475, 479), (479, 478, 476, 477), (469, 468, 472, 465), (480, 476, 478, 474), (481, 488, 482, 483), (483, 482, 486, 487), (485, 481, 483, 487), (487, 486, 484, 485), (477, 476, 480, 473), (488, 484, 486, 482), (489, 496, 490, 491), (491, 490, 494, 495), (485, 484, 488, 481), (493, 492, 496, 489), (496, 492, 494, 490), (495, 494, 492, 493), (493, 489, 491, 495), (504, 500, 502, 498), (501, 497, 499, 503), (501, 500, 504, 497), (503, 502, 500, 501), (499, 498, 502, 503), (497, 504, 498, 499), (508, 512, 510, 506), (506, 507, 509, 508), (512, 505, 511, 510), (505, 509, 507, 511), (508, 509, 505, 512), (510, 511, 507, 506), (516, 520, 518, 514), (514, 515, 517, 516), (520, 513, 519, 518), (513, 517, 515, 519), (516, 517, 513, 520), (518, 519, 515, 514), (524, 528, 526, 522), (522, 523, 525, 524), (528, 521, 527, 526), (521, 525, 523, 527), (524, 525, 521, 528), (526, 527, 523, 522), (532, 536, 534, 530), (530, 531, 533, 532), (536, 529, 535, 534), (529, 533, 531, 535), (532, 533, 529, 536), (534, 535, 531, 530), (540, 544, 542, 538), (538, 539, 541, 540), (544, 537, 543, 542), (537, 541, 539, 543), (540, 541, 537, 544), (542, 543, 539, 538), (551, 550, 548, 549), (552, 548, 550, 546), (547, 546, 550, 551), (549, 545, 547, 551), (545, 552, 546, 547), (549, 548, 552, 545), (559, 558, 556, 557), (560, 556, 558, 554), (555, 554, 558, 559), (557, 553, 555, 559), (553, 560, 554, 555), (557, 556, 560, 553), (567, 566, 564, 565), (568, 564, 566, 562), (563, 562, 566, 567), (565, 561, 563, 567), (561, 568, 562, 563), (565, 564, 568, 561), (575, 574, 572, 573), (576, 572, 574, 570), (571, 570, 574, 575), (573, 569, 571, 575), (569, 576, 570, 571), (573, 572, 576, 569), (583, 582, 580, 581), (584, 580, 582, 578), (579, 578, 582, 583), (581, 577, 579, 583), (577, 584, 578, 579), (581, 580, 584, 577), (588, 592, 590, 586), (586, 587, 589, 588), (592, 585, 591, 590), (585, 589, 587, 591), (588, 589, 585, 592), (590, 591, 587, 586), (596, 600, 598, 594), (598, 599, 595, 594), (596, 597, 593, 600), (593, 597, 595, 599), (594, 595, 597, 596), (600, 593, 599, 598), (604, 605, 601, 608), (606, 607, 603, 602), (602, 603, 605, 604), (601, 605, 603, 607), (608, 601, 607, 606), (604, 608, 606, 602), (612, 613, 609, 616), (614, 615, 611, 610), (610, 611, 613, 612), (609, 613, 611, 615), (616, 609, 615, 614), (612, 616, 614, 610), (620, 621, 617, 624), (622, 623, 619, 618), (618, 619, 621, 620), (617, 621, 619, 623), (624, 617, 623, 622), (620, 624, 622, 618), (625, 632, 626, 627), (629, 628, 632, 625), (629, 625, 627, 631), (627, 626, 630, 631), (631, 630, 628, 629), (632, 628, 630, 626), (633, 640, 634, 635), (637, 636, 640, 633), (637, 633, 635, 639), (635, 634, 638, 639), (639, 638, 636, 637), (640, 636, 638, 634), (641, 648, 642, 643), (645, 644, 648, 641), (645, 641, 643, 647), (643, 642, 646, 647), (647, 646, 644, 645), (648, 644, 646, 642), (655, 654, 652, 653), (653, 649, 651, 655), (649, 656, 650, 651), (651, 650, 654, 655), (653, 652, 656, 649), (656, 652, 654, 650), (660, 664, 662, 658), (658, 659, 661, 660), (664, 657, 663, 662), (657, 661, 659, 663), (660, 661, 657, 664), (662, 663, 659, 658), (668, 672, 670, 666), (666, 667, 669, 668), (672, 665, 671, 670), (665, 669, 667, 671), (668, 669, 665, 672), (670, 671, 667, 666), (676, 680, 678, 674), (674, 675, 677, 676), (680, 673, 679, 678), (673, 677, 675, 679), (676, 677, 673, 680), (678, 679, 675, 674), (684, 688, 686, 682), (682, 683, 685, 684), (688, 681, 687, 686), (681, 685, 683, 687), (684, 685, 681, 688), (686, 687, 683, 682), (692, 696, 694, 690), (690, 691, 693, 692), (696, 689, 695, 694), (689, 693, 691, 695), (692, 693, 689, 696), (694, 695, 691, 690), (703, 702, 700, 701), (704, 700, 702, 698), (699, 698, 702, 703), (701, 697, 699, 703), (697, 704, 698, 699), (701, 700, 704, 697), (711, 710, 708, 709), (712, 708, 710, 706), (707, 706, 710, 711), (709, 705, 707, 711), (705, 712, 706, 707), (709, 708, 712, 705), (719, 718, 716, 717), (720, 716, 718, 714), (715, 714, 718, 719), (717, 713, 715, 719), (713, 720, 714, 715), (717, 716, 720, 713), (727, 726, 724, 725), (728, 724, 726, 722), (723, 722, 726, 727), (725, 721, 723, 727), (721, 728, 722, 723), (725, 724, 728, 721), (735, 734, 732, 733), (736, 732, 734, 730), (731, 730, 734, 735), (733, 729, 731, 735), (729, 736, 730, 731), (733, 732, 736, 729), (740, 744, 742, 738), (738, 739, 741, 740), (744, 737, 743, 742), (737, 741, 739, 743), (740, 741, 737, 744), (742, 743, 739, 738), (748, 752, 750, 746), (750, 751, 747, 746), (748, 749, 745, 752), (745, 749, 747, 751), (746, 747, 749, 748), (752, 745, 751, 750), (756, 757, 753, 760), (758, 759, 755, 754), (754, 755, 757, 756), (753, 757, 755, 759), (760, 753, 759, 758), (756, 760, 758, 754), (764, 765, 761, 768), (766, 767, 763, 762), (762, 763, 765, 764), (761, 765, 763, 767), (768, 761, 767, 766), (764, 768, 766, 762), (772, 773, 769, 776), (774, 775, 771, 770), (770, 771, 773, 772), (769, 773, 771, 775), (776, 769, 775, 774), (772, 776, 774, 770), (779, 778, 782, 783), (784, 780, 782, 778), (777, 784, 778, 779), (781, 777, 779, 783), (781, 780, 784, 777), (783, 782, 780, 781), (787, 786, 790, 791), (792, 788, 790, 786), (785, 792, 786, 787), (789, 785, 787, 791), (789, 788, 792, 785), (791, 790, 788, 789), (795, 794, 798, 799), (800, 796, 798, 794), (793, 800, 794, 795), (797, 793, 795, 799), (797, 796, 800, 793), (799, 798, 796, 797), (803, 802, 806, 807), (808, 804, 806, 802), (801, 808, 802, 803), (805, 801, 803, 807), (805, 804, 808, 801), (807, 806, 804, 805), (815, 814, 812, 813), (816, 812, 814, 810), (811, 810, 814, 815), (813, 809, 811, 815), (809, 816, 810, 811), (813, 812, 816, 809), (817, 821, 819, 823), (820, 824, 822, 818), (820, 821, 817, 824), (818, 819, 821, 820), (822, 823, 819, 818), (824, 817, 823, 822), (825, 829, 827, 831), (828, 832, 830, 826), (828, 829, 825, 832), (826, 827, 829, 828), (830, 831, 827, 826), (832, 825, 831, 830), (833, 837, 835, 839), (836, 840, 838, 834), (836, 837, 833, 840), (834, 835, 837, 836), (838, 839, 835, 834), (840, 833, 839, 838), (841, 845, 843, 847), (844, 848, 846, 842), (844, 845, 841, 848), (842, 843, 845, 844), (846, 847, 843, 842), (848, 841, 847, 846), (849, 853, 851, 855), (852, 856, 854, 850), (852, 853, 849, 856), (850, 851, 853, 852), (854, 855, 851, 850), (856, 849, 855, 854), (857, 861, 859, 863), (860, 864, 862, 858), (860, 861, 857, 864), (858, 859, 861, 860), (862, 863, 859, 858), (864, 857, 863, 862), (865, 869, 867, 871), (868, 872, 870, 866), (868, 869, 865, 872), (866, 867, 869, 868), (870, 871, 867, 866), (872, 865, 871, 870), (876, 873, 875, 874), (877, 881, 879, 883), (880, 884, 882, 878), (880, 881, 877, 884), (878, 879, 881, 880), (882, 883, 879, 878), (884, 877, 883, 882), (885, 889, 887, 891), (888, 892, 890, 886), (888, 889, 885, 892), (886, 887, 889, 888), (890, 891, 887, 886), (892, 885, 891, 890), (893, 897, 895, 899), (896, 900, 898, 894), (896, 897, 893, 900), (894, 895, 897, 896), (898, 899, 895, 894), (900, 893, 899, 898)])
me_cube_012.polygons.foreach_set('material_index', [1, 1, 1, 1, 1, 1, 0, 0, 0, 0, 0, 0, 0, 0, 0, 0, 0, 0, 0, 0, 0, 0, 0, 0, 0, 0, 0, 0, 0, 0, 0, 0, 0, 0, 0, 0, 0, 0, 0, 0, 0, 0, 0, 0, 0, 0, 0, 0, 0, 0, 0, 0, 0, 0, 0, 0, 0, 0, 0, 0, 0, 0, 0, 0, 0, 0, 0, 0, 0, 0, 0, 0, 0, 0, 0, 0, 0, 0, 0, 0, 0, 0, 0, 0, 0, 0, 0, 0, 0, 0, 0, 0, 0, 0, 0, 0, 0, 0, 0, 0, 0, 0, 0, 0, 0, 0, 0, 0, 0, 0, 0, 0, 0, 0, 0, 0, 0, 0, 0, 0, 0, 0, 0, 0, 0, 0, 0, 0, 0, 0, 0, 0, 0, 0, 0, 0, 0, 0, 0, 0, 0, 0, 0, 0, 0, 0, 0, 0, 0, 0, 0, 0, 0, 0, 0, 0, 0, 0, 0, 0, 0, 0, 0, 0, 0, 0, 0, 0, 0, 0, 0, 0, 0, 0, 0, 0, 0, 0, 0, 0, 0, 0, 0, 0, 0, 0, 0, 0, 0, 0, 0, 0, 0, 0, 0, 0, 0, 0, 0, 0, 0, 0, 0, 0, 0, 0, 0, 0, 0, 0, 0, 0, 0, 0, 0, 0, 0, 0, 0, 0, 0, 0, 0, 0, 0, 0, 0, 0, 0, 0, 0, 0, 0, 0, 0, 0, 0, 0, 0, 0, 0, 0, 0, 0, 0, 0, 0, 0, 0, 0, 0, 0, 0, 0, 0, 0, 0, 0, 0, 0, 0, 0, 0, 0, 0, 0, 0, 0, 0, 0, 0, 0, 0, 0, 0, 0, 0, 0, 0, 0, 0, 0, 0, 0, 0, 0, 0, 0, 0, 0, 0, 0, 0, 0, 0, 0, 0, 0, 0, 0, 0, 0, 0, 0, 0, 0, 0, 0, 0, 0, 0, 0, 0, 0, 0, 0, 0, 0, 0, 0, 0, 0, 0, 0, 0, 0, 0, 0, 0, 0, 0, 0, 0, 0, 0, 0, 0, 0, 0, 0, 0, 0, 0, 0, 0, 0, 0, 0, 0, 0, 0, 0, 0, 0, 0, 0, 0, 0, 0, 0, 0, 0, 0, 0, 0, 0, 0, 0, 0, 0, 0, 0, 0, 0, 0, 0, 0, 0, 0, 0, 0, 0, 0, 0, 0, 0, 0, 0, 0, 0, 0, 0, 0, 0, 0, 0, 0, 0, 0, 0, 0, 0, 0, 0, 0, 0, 0, 0, 0, 0, 0, 0, 0, 0, 0, 0, 0, 0, 0, 0, 0, 0, 0, 0, 0, 0, 0, 0, 0, 0, 0, 0, 0, 0, 0, 0, 0, 0, 0, 0, 0, 0, 0, 0, 0, 0, 0, 0, 0, 0, 0, 0, 0, 0, 0, 0, 0, 0, 0, 0, 0, 0, 0, 0, 0, 0, 0, 0, 0, 0, 0, 0, 0, 0, 0, 0, 0, 0, 0, 0, 0, 0, 0, 0, 0, 0, 0, 0, 0, 0, 0, 0, 0, 0, 0, 0, 0, 0, 0, 0, 0, 0, 0, 0, 0, 0, 0, 0, 0, 0, 0, 0, 0, 0, 0, 0, 0, 0, 0, 0, 0, 0, 0, 0, 0, 0, 0, 0, 0, 0, 0, 0, 0, 0, 0, 0, 0, 0, 0, 0, 0, 0, 0, 0, 0, 0, 0, 0, 0, 0, 0, 0, 0, 0, 0, 0, 0, 0, 0, 0, 0, 0, 0, 0, 0, 0, 0, 0, 0, 0, 0, 0, 0, 0, 0, 0, 0, 0, 0, 0, 0, 0, 0, 0, 0, 0, 0, 0, 0, 0, 0, 0, 0, 0, 0, 0, 0, 0, 0, 0, 0, 0, 0, 0, 0, 0, 0, 0, 0, 0, 0, 0, 0, 0, 0, 0, 0, 0, 0, 0, 0, 0, 0, 0, 0, 0, 0, 0, 0, 0, 0, 0, 0, 0, 0, 0, 0, 0, 0, 0, 0, 0, 0, 0, 0, 0, 0, 0, 0, 0, 0, 0, 0, 0, 0, 0, 0, 0, 0, 0, 0, 0, 0, 0, 0, 0, 0, 0, 0, 0, 0, 0, 0])
me_cube_012.materials.append(mat_lightgrey)
me_cube_012.materials.append(mat_black)
me_cube_012.use_remesh_preserve_volume = False
me_cube_012.use_remesh_preserve_attributes = False
me_cube_012.use_mirror_vertex_groups = False
me_cube_012.update()
me_cube_011 = bpy.data.meshes.new('Cube.011')
me_cube_011.from_pydata([(-1.0, -1.0, -1.0), (-1.0, -1.0, 1.0), (-1.0, 1.0, -1.0), (-1.0, 1.0, 1.0), (1.0, -1.0, -1.0), (1.0, -1.0, 1.0), (1.0, 1.0, -1.0), (1.0, 1.0, 1.0), (-0.9441, -1.0, -0.9694), (-0.9441, -1.0, 0.9694), (0.9441, -1.0, 0.9694), (0.9441, -1.0, -0.9694), (-0.9441, 0.2289, -0.9694), (-0.9441, 0.2289, 0.9694), (0.9441, 0.2289, 0.9694), (0.9441, 0.2289, -0.9694), (-0.9441, -0.405, -0.9694), (-0.9441, -0.405, 0.9694), (0.9441, -0.405, 0.9694), (0.9441, -0.405, -0.9694)], [], [(0, 1, 3, 2), (2, 3, 7, 6), (6, 7, 5, 4), (5, 1, 9, 10), (2, 6, 4, 0), (7, 3, 1, 5), (10, 9, 13, 14), (4, 5, 10, 11), (1, 0, 8, 9), (0, 4, 11, 8), (12, 15, 19, 16), (11, 10, 14, 15), (8, 11, 15, 12), (9, 8, 12, 13), (19, 18, 17, 16), (13, 12, 16, 17), (14, 13, 17, 18), (15, 14, 18, 19)])
me_cube_011.polygons.foreach_set('material_index', [0, 0, 0, 0, 0, 0, 0, 0, 0, 0, 0, 0, 0, 0, 1, 0, 0, 0])
me_cube_011.materials.append(mat_black)
me_cube_011.materials.append(mat_lightgrey)
me_cube_011.use_remesh_preserve_volume = False
me_cube_011.use_remesh_preserve_attributes = False
me_cube_011.use_mirror_vertex_groups = False
me_cube_011.update()
me_cube_010 = bpy.data.meshes.new('Cube.010')
me_cube_010.from_pydata([(-1.0, -1.0, -1.0), (-1.0, -1.0, 1.0), (-1.0, 1.0, -1.0), (-1.0, 1.0, 1.0), (1.0, -1.0, -1.0), (1.0, -1.0, 1.0), (1.0, 1.0, -1.0), (1.0, 1.0, 1.0), (-0.9441, -1.0, -0.9694), (-0.9441, -1.0, 0.9694), (0.9441, -1.0, 0.9694), (0.9441, -1.0, -0.9694), (-0.9441, 0.2289, -0.9694), (-0.9441, 0.2289, 0.9694), (0.9441, 0.2289, 0.9694), (0.9441, 0.2289, -0.9694), (-0.9441, -0.405, -0.9694), (-0.9441, -0.405, 0.9694), (0.9441, -0.405, 0.9694), (0.9441, -0.405, -0.9694)], [], [(0, 1, 3, 2), (2, 3, 7, 6), (6, 7, 5, 4), (5, 1, 9, 10), (2, 6, 4, 0), (7, 3, 1, 5), (10, 9, 13, 14), (4, 5, 10, 11), (1, 0, 8, 9), (0, 4, 11, 8), (12, 15, 19, 16), (11, 10, 14, 15), (8, 11, 15, 12), (9, 8, 12, 13), (19, 18, 17, 16), (13, 12, 16, 17), (14, 13, 17, 18), (15, 14, 18, 19)])
me_cube_010.polygons.foreach_set('material_index', [0, 0, 0, 0, 0, 0, 0, 0, 0, 0, 0, 0, 0, 0, 1, 0, 0, 0])
me_cube_010.materials.append(mat_black)
me_cube_010.materials.append(mat_lightgrey)
me_cube_010.use_remesh_preserve_volume = False
me_cube_010.use_remesh_preserve_attributes = False
me_cube_010.use_mirror_vertex_groups = False
me_cube_010.update()
me_cube_008 = bpy.data.meshes.new('Cube.008')
me_cube_008.from_pydata([(-1.0, -1.0, -1.0), (-1.0, -1.0, 1.0), (-1.0, 1.0, -1.0), (-1.0, 1.0, 1.0), (1.0, -1.0, -1.0), (1.0, -1.0, 1.0), (1.0, 1.0, -1.0), (1.0, 1.0, 1.0), (-1.0, -1.0, -1.0), (-1.0, -1.0, 1.0), (1.0, -1.0, 1.0), (1.0, -1.0, -1.0), (-0.939, -1.0, -0.8995), (-0.939, -1.0, 0.8995), (0.939, -1.0, 0.8995), (0.939, -1.0, -0.8995), (-0.939, -0.9943, -0.8995), (-0.939, -0.9943, 0.8995), (0.939, -0.9943, 0.8995), (0.939, -0.9943, -0.8995), (-0.939, -0.3618, -0.8995), (-0.939, -0.3618, 0.8995), (0.939, -0.3618, 0.8995), (0.939, -0.3618, -0.8995)], [], [(0, 1, 3, 2), (2, 3, 7, 6), (6, 7, 5, 4), (5, 1, 9, 10), (2, 6, 4, 0), (7, 3, 1, 5), (8, 11, 15, 12), (4, 5, 10, 11), (1, 0, 8, 9), (0, 4, 11, 8), (12, 15, 19, 16), (9, 8, 12, 13), (10, 9, 13, 14), (11, 10, 14, 15), (18, 17, 21, 22), (13, 12, 16, 17), (14, 13, 17, 18), (15, 14, 18, 19), (23, 22, 21, 20), (19, 18, 22, 23), (16, 19, 23, 20), (17, 16, 20, 21)])
me_cube_008.polygons.foreach_set('material_index', [0, 0, 0, 0, 0, 0, 0, 0, 0, 0, 0, 0, 0, 0, 0, 0, 0, 0, 1, 0, 0, 0])
me_cube_008.materials.append(mat_black)
me_cube_008.materials.append(mat_lightgrey)
me_cube_008.use_remesh_preserve_volume = False
me_cube_008.use_remesh_preserve_attributes = False
me_cube_008.use_mirror_vertex_groups = False
me_cube_008.update()
me_cube_006 = bpy.data.meshes.new('Cube.006')
me_cube_006.from_pydata([(-1.0, -1.0, -1.0), (-1.0, -1.0, 1.0), (-1.0, 1.0, -1.0), (-1.0, 1.0, 1.0), (1.0, -1.0, -1.0), (1.0, -1.0, 1.0), (1.0, 1.0, -1.0), (1.0, 1.0, 1.0)], [], [(0, 1, 3, 2), (2, 3, 7, 6), (6, 7, 5, 4), (4, 5, 1, 0), (2, 6, 4, 0), (7, 3, 1, 5)])
me_cube_006.materials.append(mat_grey)
me_cube_006.use_remesh_preserve_volume = False
me_cube_006.use_remesh_preserve_attributes = False
me_cube_006.use_mirror_vertex_groups = False
me_cube_006.update()
me_cube_005 = bpy.data.meshes.new('Cube.005')
me_cube_005.from_pydata([(-1.0, -1.0, -1.0), (-0.4451, -0.1441, 1.0), (-1.0, 1.0, -1.0), (-0.4451, 0.1441, 1.0), (1.0, -1.0, -1.0), (0.2907, -0.1441, 1.0), (1.0, 1.0, -1.0), (0.2907, 0.1441, 1.0)], [], [(0, 1, 3, 2), (2, 3, 7, 6), (6, 7, 5, 4), (4, 5, 1, 0), (2, 6, 4, 0), (7, 3, 1, 5)])
me_cube_005.materials.append(mat_grey)
me_cube_005.use_remesh_preserve_volume = False
me_cube_005.use_remesh_preserve_attributes = False
me_cube_005.use_mirror_vertex_groups = False
me_cube_005.update()
me_cube_004 = bpy.data.meshes.new('Cube.004')
me_cube_004.from_pydata([(-1.0, -1.0, -1.0), (-0.4451, -0.1441, 1.0), (-1.0, 1.0, -1.0), (-0.4451, 0.1441, 1.0), (1.0, -1.0, -1.0), (0.2907, -0.1441, 1.0), (1.0, 1.0, -1.0), (0.2907, 0.1441, 1.0)], [], [(0, 1, 3, 2), (2, 3, 7, 6), (6, 7, 5, 4), (4, 5, 1, 0), (2, 6, 4, 0), (7, 3, 1, 5)])
me_cube_004.materials.append(mat_grey)
me_cube_004.use_remesh_preserve_volume = False
me_cube_004.use_remesh_preserve_attributes = False
me_cube_004.use_mirror_vertex_groups = False
me_cube_004.update()
me_cube_003 = bpy.data.meshes.new('Cube.003')
me_cube_003.from_pydata([(-1.0, -1.0, -1.0), (-1.0, -1.0, 1.0), (-1.0, 1.0, -1.0), (-1.0, 1.0, 1.0), (1.0, -1.0, -1.0), (1.0, -1.0, 1.0), (1.0, 1.0, -1.0), (1.0, 1.0, 1.0)], [], [(0, 1, 3, 2), (2, 3, 7, 6), (6, 7, 5, 4), (4, 5, 1, 0), (2, 6, 4, 0), (7, 3, 1, 5)])
me_cube_003.materials.append(mat_grey)
me_cube_003.use_remesh_preserve_volume = False
me_cube_003.use_remesh_preserve_attributes = False
me_cube_003.use_mirror_vertex_groups = False
me_cube_003.update()
me_cube_001 = bpy.data.meshes.new('Cube.001')
me_cube_001.from_pydata([(-1.0, -1.0, -1.0), (-1.0, -1.0, 1.0), (-1.0, 1.0, -1.0), (-1.0, 1.0, 1.0), (1.0, -1.0, -1.0), (1.0, -1.0, 1.0), (1.0, 1.0, -1.0), (1.0, 1.0, 1.0)], [], [(0, 1, 3, 2), (2, 3, 7, 6), (6, 7, 5, 4), (4, 5, 1, 0), (2, 6, 4, 0), (7, 3, 1, 5)])
me_cube_001.materials.append(mat_desk)
me_cube_001.use_remesh_preserve_volume = False
me_cube_001.use_remesh_preserve_attributes = False
me_cube_001.use_mirror_vertex_groups = False
me_cube_001.update()

# ---- objects
ob_cylinder = bpy.data.objects.new('Cylinder', me_cylinder)
ob_icosphere = bpy.data.objects.new('Icosphere', me_icosphere)
ob_cube_009 = bpy.data.objects.new('Cube.009', me_cube_012)
ob_cube_008 = bpy.data.objects.new('Cube.008', me_cube_011)
ob_cube_007 = bpy.data.objects.new('Cube.007', me_cube_010)
ob_cube_006 = bpy.data.objects.new('Cube.006', me_cube_008)
ob_cube_004 = bpy.data.objects.new('Cube.004', me_cube_006)
ob_cube_003 = bpy.data.objects.new('Cube.003', me_cube_005)
ob_cube_002 = bpy.data.objects.new('Cube.002', me_cube_004)
ob_cube_001 = bpy.data.objects.new('Cube.001', me_cube_003)
ob_cube = bpy.data.objects.new('Cube', me_cube_001)
ob_lamp = bpy.data.objects.new('Lamp', light_lamp)
ob_camera = bpy.data.objects.new('Camera', cam_camera)

# ---- transforms, parenting, visibility, modifiers, constraints
ob_cylinder.location = (0.8674, -0.06638, 1.462)
ob_cylinder.rotation_euler = (0.0, 1.55, -0.0)
ob_cylinder.scale = (0.01185, 0.01185, 0.01185)
ob_cylinder.lineart.crease_threshold = 0.0
_m = ob_cylinder.modifiers.new('Bevel', 'BEVEL')
_m.width = 0.151
_m.width_pct = 0.151
_m.limit_method = 'NONE'
_m.spread = 0.0
ob_icosphere.location = (0.8637, -0.1359, 1.429)
ob_icosphere.scale = (0.08971, 0.1324, -0.04514)
ob_icosphere.lineart.crease_threshold = 0.0
ob_cube_009.location = (0.001389, 0.004099, 1.456)
ob_cube_009.scale = (0.6658, 0.3102, 0.03797)
ob_cube_009.lineart.crease_threshold = 0.0
ob_cube_008.location = (1.437, 0.4646, 2.199)
ob_cube_008.rotation_euler = (0.0, -0.0, -0.5427)
ob_cube_008.scale = (0.3422, 0.03555, 0.5331)
ob_cube_008.lineart.crease_threshold = 0.0
ob_cube_007.location = (-1.379, 0.4646, 2.199)
ob_cube_007.rotation_euler = (0.0, -0.0, 0.459)
ob_cube_007.scale = (0.3422, 0.03555, 0.5331)
ob_cube_007.lineart.crease_threshold = 0.0
ob_cube_006.location = (0.03285, 0.6219, 2.205)
ob_cube_006.scale = (1.051, 0.0297, 0.5117)
ob_cube_006.lineart.crease_threshold = 0.0
ob_cube_004.location = (-1.661, -0.0003427, 0.6435)
ob_cube_004.scale = (0.0353, 0.05806, 0.6584)
ob_cube_004.lineart.crease_threshold = 0.0
ob_cube_003.location = (-1.653, -0.002681, 0.08915)
ob_cube_003.scale = (0.1037, 0.4564, 0.1037)
ob_cube_003.lineart.crease_threshold = 0.0
ob_cube_002.location = (1.637, -0.002681, 0.08915)
ob_cube_002.scale = (0.1037, 0.4564, 0.1037)
ob_cube_002.lineart.crease_threshold = 0.0
ob_cube_001.location = (1.629, -0.0003427, 0.6435)
ob_cube_001.scale = (0.0353, 0.05806, 0.6584)
ob_cube_001.lineart.crease_threshold = 0.0
ob_cube.location = (0.0, 0.0, 1.342)
ob_cube.scale = (1.969, 1.0, -0.03766)
ob_cube.lineart.crease_threshold = 0.0
ob_lamp.location = (4.076, 1.005, 5.904)
ob_lamp.rotation_euler = (0.6503, 0.05522, 1.866)
ob_lamp.lock_rotations_4d = False
ob_lamp.empty_display_type = 'ARROWS'
ob_lamp.color = (0.0, 0.0, 0.0, 0.0)
ob_lamp.lineart.crease_threshold = 0.0
ob_camera.location = (7.481, -6.508, 5.344)
ob_camera.rotation_euler = (1.109, 0.0, 0.8149)
ob_camera.lock_rotations_4d = False
ob_camera.empty_display_type = 'ARROWS'
ob_camera.color = (0.0, 0.0, 0.0, 0.0)
ob_camera.display_type = 'WIRE'
ob_camera.lineart.crease_threshold = 0.0

# ---- collection membership
col_collection_1.objects.link(ob_cylinder)
col_collection_1.objects.link(ob_icosphere)
col_collection_1.objects.link(ob_cube_009)
col_collection_1.objects.link(ob_cube_008)
col_collection_1.objects.link(ob_cube_007)
col_collection_1.objects.link(ob_cube_006)
col_collection_1.objects.link(ob_cube_004)
col_collection_1.objects.link(ob_cube_003)
col_collection_1.objects.link(ob_cube_002)
col_collection_1.objects.link(ob_cube_001)
col_collection_1.objects.link(ob_cube)
col_collection_1.objects.link(ob_lamp)
col_collection_1.objects.link(ob_camera)

# ---- scene / render settings (as saved in the file)
scene.camera = ob_camera
scene.frame_start = 1; scene.frame_end = 250; scene.frame_set(1)
scene.render.engine = 'CYCLES'
scene.render.image_settings.compression = 32
scene.render.resolution_x = 720
scene.render.resolution_y = 576
scene.render.pixel_aspect_x = 12.0
scene.render.pixel_aspect_y = 11.0
scene.render.fps = 25
scene.render.dither_intensity = 0.0
scene.cycles.use_denoising = False
scene.cycles.samples = 144
scene.cycles.sampling_pattern = 'TABULATED_SOBOL'
scene.cycles.use_adaptive_sampling = False
scene.cycles.use_light_tree = False
scene.cycles.blur_glossy = 0.0
scene.cycles.sample_clamp_indirect = 0.0
scene.view_settings.view_transform = 'Standard'
bpy.context.view_layer.update()
